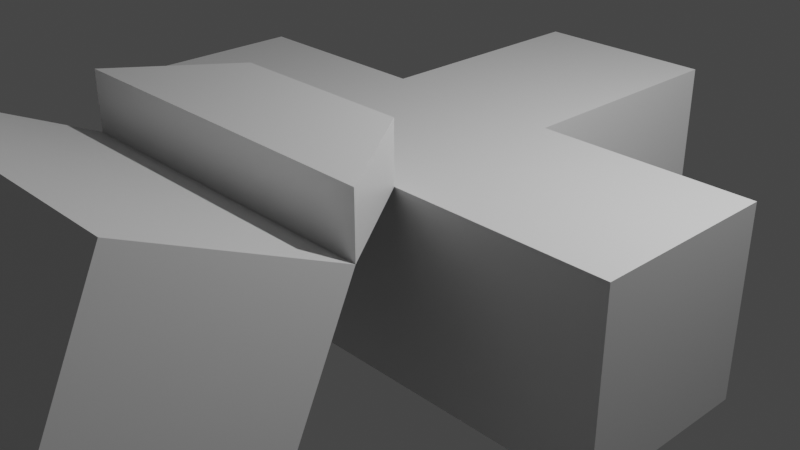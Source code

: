 # Source: craine.blend  (saved by Blender 2.90.8; exported with 4.5.12 LTS)
import bpy
from mathutils import Matrix  # noqa: F401  (used for matrix-valued properties, if any)

bpy.ops.wm.read_factory_settings(use_empty=True)
scene = bpy.context.scene
scene.name = 'Scene'

# ---- collections
col_collection = bpy.data.collections.new('Collection'); scene.collection.children.link(col_collection)

# ---- materials (node trees are filled in below, after node groups)
mat_material = bpy.data.materials.new('Material')
mat_material.alpha_threshold = 0.0
mat_material.use_transparent_shadow = False
mat_material.line_color = (0.0, 0.0, 0.0, 1.0)

# ---- material node trees
mat_material.use_nodes = True; mat_material.node_tree.nodes.clear()
_N = mat_material.node_tree.nodes; _L = mat_material.node_tree.links
n0 = _N.new('ShaderNodeOutputMaterial'); n0.name = 'Material Output'; n0.location = (300, 300)
n1 = _N.new('ShaderNodeBsdfPrincipled'); n1.name = 'Principled BSDF'; n1.location = (10, 300)
n1.distribution = 'GGX'
n1.subsurface_method = 'BURLEY'
n1.inputs[2].default_value = 0.4
n1.inputs[3].default_value = 1.45
n1.inputs[27].default_value = (0.0, 0.0, 0.0, 1.0)
n1.inputs[28].default_value = 1.0
_L.new(n1.outputs[0], n0.inputs[0])
n0.is_active_output = True

# ---- world
world_world = bpy.data.worlds.new('World'); scene.world = world_world
world_world.use_nodes = True; world_world.node_tree.nodes.clear()
_N = world_world.node_tree.nodes; _L = world_world.node_tree.links
n0 = _N.new('ShaderNodeOutputWorld'); n0.name = 'World Output'; n0.location = (300, 300)
n1 = _N.new('ShaderNodeBackground'); n1.name = 'Background'; n1.location = (10, 300)
n1.inputs[0].default_value = (0.05088, 0.05088, 0.05088, 1.0)
_L.new(n1.outputs[0], n0.inputs[0])
n0.is_active_output = True
world_world.color = (0.05088, 0.05088, 0.05088)
world_world.use_sun_shadow = False
world_world.sun_shadow_jitter_overblur = 0.0

# ---- cameras
cam_camera = bpy.data.cameras.new('Camera')
cam_camera.clip_end = 100.0
cam_camera.ortho_scale = 7.314

# ---- lights
light_light = bpy.data.lights.new('Light', 'POINT')
light_light.transmission_factor = 0.0
light_light.energy = 1000.0
light_light.shadow_soft_size = 0.1
light_light.shadow_maximum_resolution = 0.006
light_light.use_absolute_resolution = True

# ---- meshes
me_cube = bpy.data.meshes.new('Cube')
me_cube.from_pydata([(1.0, 1.0, 1.0), (1.0, 1.0, -1.0), (1.0, -1.0, 1.0), (1.0, -1.0, -1.0), (-1.0, 1.0, 1.0), (-1.0, 1.0, -1.0), (-1.0, -1.0, 1.0), (-1.0, -1.0, -1.0), (-1.851, -2.173, 1.0), (1.827, -2.166, 1.0), (-1.835, -2.902, -0.5693), (1.843, -2.894, -0.5693), (1.0, -1.0, 1.634), (-1.0, -1.0, 1.634), (-1.851, -2.173, 1.634), (1.827, -2.166, 1.634), (3.296, 1.0, 1.0), (3.296, 1.0, -1.0), (3.296, -1.0, 1.0), (3.296, -1.0, -1.0), (1.0, 3.582, 1.0), (1.0, 3.582, -1.0), (-1.0, 3.582, 1.0), (-1.0, 3.582, -1.0), (-3.147, 1.0, 1.0), (-3.147, 1.0, -1.0), (-3.147, -1.0, 1.0), (-3.147, -1.0, -1.0), (-1.846, -4.199, 1.941), (1.832, -4.191, 1.941), (-1.831, -4.928, 0.3716), (1.847, -4.92, 0.3716)], [], [(0, 4, 6, 2), (3, 2, 6, 7), (5, 7, 27, 25), (5, 1, 3, 7), (2, 3, 19, 18), (0, 1, 21, 20), (9, 8, 14, 15), (11, 10, 30, 31), (12, 15, 14, 13), (2, 9, 15, 12), (8, 6, 13, 14), (6, 2, 12, 13), (17, 16, 18, 19), (1, 0, 16, 17), (3, 1, 17, 19), (0, 2, 18, 16), (23, 22, 20, 21), (5, 4, 22, 23), (1, 5, 23, 21), (4, 0, 20, 22), (27, 26, 24, 25), (6, 4, 24, 26), (4, 5, 25, 24), (7, 6, 26, 27), (28, 29, 31, 30), (8, 9, 29, 28), (9, 11, 31, 29), (10, 8, 28, 30)])
_uv = me_cube.uv_layers.new(name='UVMap')
_uv.uv.foreach_set('vector', [0.625, 0.5, 0.875, 0.5, 0.875, 0.75, 0.625, 0.75, 0.375, 0.75, 0.625, 0.75, 0.625, 1.0, 0.375, 1.0, 0.125, 0.5, 0.125, 0.75, 0.125, 0.75, 0.125, 0.5, 0.125, 0.5, 0.375, 0.5, 0.375, 0.75, 0.125, 0.75, 0.625, 0.75, 0.375, 0.75, 0.375, 0.75, 0.625, 0.75, 0.625, 0.5, 0.375, 0.5, 0.375, 0.5, 0.625, 0.5, 0.0, 0.0, 0.0, 0.0, 0.0, 0.0, 0.0, 0.0, 0.0, 0.0, 0.0, 0.0, 0.0, 0.0, 0.0, 0.0, 0.0, 0.0, 0.0, 0.0, 0.0, 0.0, 0.0, 0.0, 0.0, 0.0, 0.0, 0.0, 0.0, 0.0, 0.0, 0.0, 0.0, 0.0, 0.0, 0.0, 0.0, 0.0, 0.0, 0.0, 0.625, 1.0, 0.625, 0.75, 0.625, 0.75, 0.625, 1.0, 0.375, 0.5, 0.625, 0.5, 0.625, 0.75, 0.375, 0.75, 0.375, 0.5, 0.625, 0.5, 0.625, 0.5, 0.375, 0.5, 0.375, 0.75, 0.375, 0.5, 0.375, 0.5, 0.375, 0.75, 0.625, 0.5, 0.625, 0.75, 0.625, 0.75, 0.625, 0.5, 0.375, 0.25, 0.625, 0.25, 0.625, 0.5, 0.375, 0.5, 0.375, 0.25, 0.625, 0.25, 0.625, 0.25, 0.375, 0.25, 0.375, 0.5, 0.125, 0.5, 0.125, 0.5, 0.375, 0.5, 0.875, 0.5, 0.625, 0.5, 0.625, 0.5, 0.875, 0.5, 0.375, 0.0, 0.625, 0.0, 0.625, 0.25, 0.375, 0.25, 0.875, 0.75, 0.875, 0.5, 0.875, 0.5, 0.875, 0.75, 0.625, 0.25, 0.375, 0.25, 0.375, 0.25, 0.625, 0.25, 0.375, 1.0, 0.625, 1.0, 0.625, 1.0, 0.375, 1.0, 0.0, 0.0, 0.0, 0.0, 0.0, 0.0, 0.0, 0.0, 0.0, 0.0, 0.0, 0.0, 0.0, 0.0, 0.0, 0.0, 0.0, 0.0, 0.0, 0.0, 0.0, 0.0, 0.0, 0.0, 0.0, 0.0, 0.0, 0.0, 0.0, 0.0, 0.0, 0.0])
me_cube.materials.append(mat_material)
me_cube.use_remesh_preserve_volume = False
me_cube.use_remesh_preserve_attributes = False
me_cube.use_mirror_vertex_groups = False
me_cube.update()

# ---- objects
ob_cube = bpy.data.objects.new('Cube', me_cube)
ob_light = bpy.data.objects.new('Light', light_light)
ob_camera = bpy.data.objects.new('Camera', cam_camera)

# ---- transforms, parenting, visibility, modifiers, constraints
ob_cube.location = (0.0, 0.0, 0.0)
ob_cube.lock_rotations_4d = False
ob_cube.empty_display_type = 'ARROWS'
ob_cube.lineart.crease_threshold = 0.0
ob_light.location = (4.076, 1.005, 5.904)
ob_light.rotation_euler = (0.6503, 0.05522, 1.866)
ob_light.lock_rotations_4d = False
ob_light.empty_display_type = 'ARROWS'
ob_light.color = (0.0, 0.0, 0.0, 0.0)
ob_light.lineart.crease_threshold = 0.0
ob_camera.location = (7.359, -6.926, 4.958)
ob_camera.rotation_euler = (1.109, 0.0, 0.8149)
ob_camera.lock_rotations_4d = False
ob_camera.empty_display_type = 'ARROWS'
ob_camera.color = (0.0, 0.0, 0.0, 0.0)
ob_camera.display_type = 'WIRE'
ob_camera.lineart.crease_threshold = 0.0

# ---- collection membership
col_collection.objects.link(ob_cube)
col_collection.objects.link(ob_light)
col_collection.objects.link(ob_camera)

# ---- scene / render settings (as saved in the file)
scene.camera = ob_camera
scene.frame_start = 1; scene.frame_end = 250; scene.frame_set(1)
scene.render.engine = 'BLENDER_EEVEE_NEXT'
scene.cycles.use_denoising = False
scene.cycles.samples = 128
scene.cycles.sampling_pattern = 'TABULATED_SOBOL'
scene.cycles.use_adaptive_sampling = False
scene.cycles.use_light_tree = False
scene.view_settings.view_transform = 'Filmic'
bpy.context.view_layer.update()
